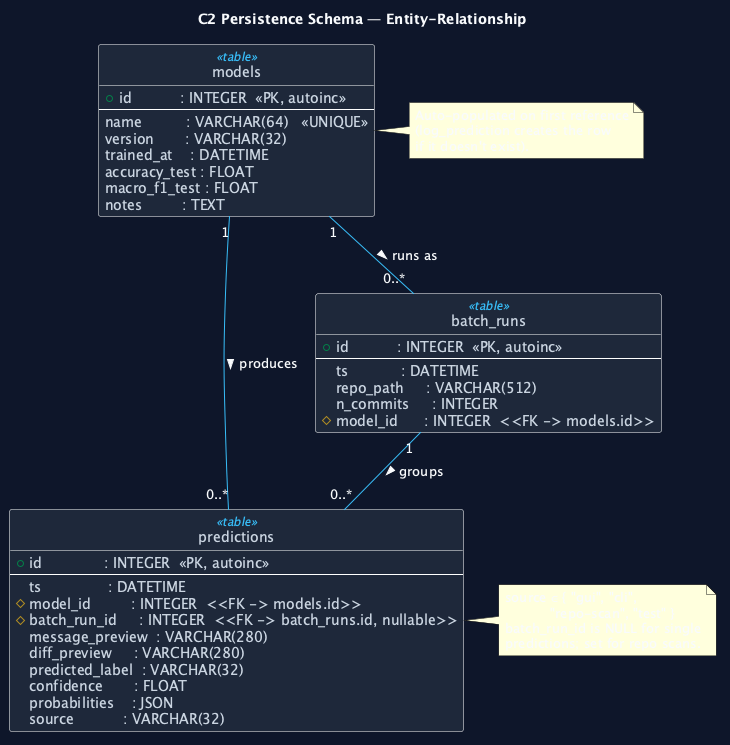

The diagram above was rendered by PlantUML. Its source (embedded in the PNG):
@startuml 02_er_diagram
' Figure 2 — Entity-Relationship Diagram
' Persistence layer:  models  predictions  batch_runs  (SQLite, single-file)

skinparam backgroundColor #0F172A
skinparam shadowing false
skinparam defaultFontName "Fira Sans"
skinparam defaultFontColor #F8FAFC

skinparam class {
  BorderColor rgba(148,163,184,0.30)
  BackgroundColor #1E293B
  ArrowColor #38BDF8
  FontColor #F8FAFC
  AttributeFontColor #CBD5E1
  AttributeFontName "Fira Code"
  StereotypeFontColor #38BDF8
}
skinparam stereotypeCBackgroundColor #38BDF8

hide circle
hide methods

title C2 Persistence Schema — Entity-Relationship

entity "models" as M <<table>> {
  + id           : INTEGER  <<PK, autoinc>>
  --
    name          : VARCHAR(64)   <<UNIQUE>>
    version       : VARCHAR(32)
    trained_at    : DATETIME
    accuracy_test : FLOAT
    macro_f1_test : FLOAT
    notes         : TEXT
}

entity "batch_runs" as B <<table>> {
  + id           : INTEGER  <<PK, autoinc>>
  --
    ts            : DATETIME
    repo_path     : VARCHAR(512)
    n_commits     : INTEGER
  # model_id      : INTEGER  <<FK -> models.id>>
}

entity "predictions" as P <<table>> {
  + id              : INTEGER  <<PK, autoinc>>
  --
    ts               : DATETIME
  # model_id         : INTEGER  <<FK -> models.id>>
  # batch_run_id     : INTEGER  <<FK -> batch_runs.id, nullable>>
    message_preview  : VARCHAR(280)
    diff_preview     : VARCHAR(280)
    predicted_label  : VARCHAR(32)
    confidence       : FLOAT
    probabilities    : JSON
    source           : VARCHAR(32)
}

M "1" -- "0..*" P : produces >
M "1" -- "0..*" B : runs as >
B "1" -- "0..*" P : groups >

note right of M
  Auto-populated on first reference
  (log_prediction creates the row
  if it doesn't exist).
end note

note right of P
  source ∈ { "gui", "cli",
             "repo-scan", "test" }
  batch_run_id is NULL for single
  predictions; set for repo scans.
end note

@enduml